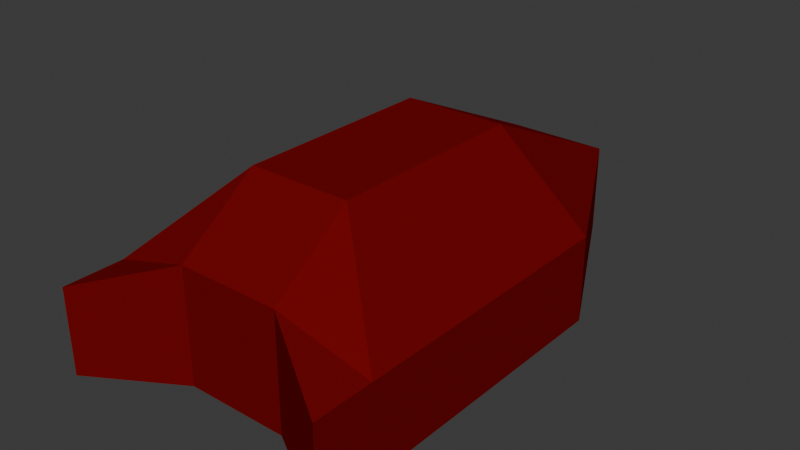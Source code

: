# Source: player-ship.blend  (saved by Blender 4.4.32; exported with 4.5.12 LTS)
import bpy
from mathutils import Matrix  # noqa: F401  (used for matrix-valued properties, if any)

bpy.ops.wm.read_factory_settings(use_empty=True)
scene = bpy.context.scene
scene.name = 'Scene'

# ---- collections
col_collection = bpy.data.collections.new('Collection'); scene.collection.children.link(col_collection)

# ---- materials (node trees are filled in below, after node groups)
mat_playershiphullmaterial = bpy.data.materials.new('PlayerShipHullMaterial')
mat_playershiphullmaterial.alpha_threshold = 0.0
mat_playershiphullmaterial.roughness = 0.5
mat_playershiphullmaterial.line_color = (0.0, 0.0, 0.0, 1.0)

# ---- material node trees
mat_playershiphullmaterial.use_nodes = True; mat_playershiphullmaterial.node_tree.nodes.clear()
_N = mat_playershiphullmaterial.node_tree.nodes; _L = mat_playershiphullmaterial.node_tree.links
n0 = _N.new('ShaderNodeOutputMaterial'); n0.name = 'Material Output'; n0.location = (300, 300)
n1 = _N.new('ShaderNodeBsdfPrincipled'); n1.name = 'Principled BSDF'; n1.location = (10, 300)
n1.inputs[0].default_value = (0.1753, 0.002655, 0.002229, 1.0)
n1.inputs[3].default_value = 1.45
n1.inputs[13].default_value = 0.0
_L.new(n1.outputs[0], n0.inputs[0])
n0.is_active_output = True

# ---- world
world_world = bpy.data.worlds.new('World'); scene.world = world_world
world_world.use_nodes = True; world_world.node_tree.nodes.clear()
_N = world_world.node_tree.nodes; _L = world_world.node_tree.links
n0 = _N.new('ShaderNodeOutputWorld'); n0.name = 'World Output'; n0.location = (300, 300)
n1 = _N.new('ShaderNodeBackground'); n1.name = 'Background'; n1.location = (10, 300)
n1.inputs[0].default_value = (0.05088, 0.05088, 0.05088, 1.0)
_L.new(n1.outputs[0], n0.inputs[0])
n0.is_active_output = True
world_world.color = (0.05088, 0.05088, 0.05088)
world_world.sun_shadow_jitter_overblur = 0.0

# ---- meshes
me_playershiphull = bpy.data.meshes.new('PlayerShipHull')
me_playershiphull.from_pydata([(5.3, 6.567, 3.267), (5.3, 6.567, 0.0), (5.3, -6.567, 3.267), (5.3, -6.567, 0.0), (0.0, 13.05, 3.408), (0.0, 13.05, 0.0), (0.0, -4.555, 4.375), (0.0, -4.555, 0.0), (1.948, 13.05, 0.0), (1.948, -4.555, 4.375), (1.948, -4.555, 0.0), (1.948, 13.05, 3.408), (0.0, 9.165, 0.0), (5.3, 3.669, 3.267), (0.0, 6.153, 6.567), (5.3, 3.669, 0.0), (1.948, 9.165, 0.0), (1.948, 6.153, 6.567), (0.0, -1.478, 0.0), (5.3, -4.271, 3.267), (1.948, -1.478, 0.0), (1.948, -1.478, 6.567), (0.0, -1.478, 6.567), (5.3, -4.271, 0.0)], [], [(21, 22, 6, 9), (10, 9, 6, 7), (20, 23, 3, 10), (23, 19, 2, 3), (8, 11, 0, 1), (5, 4, 11, 8), (18, 20, 10, 7), (3, 2, 9, 10), (19, 21, 9, 2), (0, 11, 17, 13), (5, 8, 16, 12), (1, 0, 13, 15), (8, 1, 15, 16), (11, 4, 14, 17), (13, 17, 21, 19), (12, 16, 20, 18), (15, 13, 19, 23), (16, 15, 23, 20), (17, 14, 22, 21)])
_uv = me_playershiphull.uv_layers.new(name='UVMap')
_uv.uv.foreach_set('vector', [0.8008, 0.7063, 0.875, 0.7063, 0.875, 0.75, 0.8008, 0.75, 0.375, 0.9258, 0.625, 0.9258, 0.625, 1.0, 0.375, 1.0, 0.1992, 0.7063, 0.375, 0.7063, 0.375, 0.75, 0.1992, 0.75, 0.375, 0.7063, 0.625, 0.7063, 0.625, 0.75, 0.375, 0.75, 0.375, 0.3242, 0.625, 0.3242, 0.625, 0.5, 0.375, 0.5, 0.375, 0.25, 0.625, 0.25, 0.625, 0.3242, 0.375, 0.3242, 0.125, 0.7063, 0.1992, 0.7063, 0.1992, 0.75, 0.125, 0.75, 0.375, 0.75, 0.625, 0.75, 0.625, 0.9258, 0.375, 0.9258, 0.625, 0.7063, 0.8008, 0.7063, 0.8008, 0.75, 0.625, 0.75, 0.625, 0.5, 0.8008, 0.5, 0.8008, 0.5552, 0.625, 0.5552, 0.125, 0.5, 0.1992, 0.5, 0.1992, 0.5552, 0.125, 0.5552, 0.375, 0.5, 0.625, 0.5, 0.625, 0.5552, 0.375, 0.5552, 0.1992, 0.5, 0.375, 0.5, 0.375, 0.5552, 0.1992, 0.5552, 0.8008, 0.5, 0.875, 0.5, 0.875, 0.5552, 0.8008, 0.5552, 0.625, 0.5552, 0.8008, 0.5552, 0.8008, 0.7063, 0.625, 0.7063, 0.125, 0.5552, 0.1992, 0.5552, 0.1992, 0.7063, 0.125, 0.7063, 0.375, 0.5552, 0.625, 0.5552, 0.625, 0.7063, 0.375, 0.7063, 0.1992, 0.5552, 0.375, 0.5552, 0.375, 0.7063, 0.1992, 0.7063, 0.8008, 0.5552, 0.875, 0.5552, 0.875, 0.7063, 0.8008, 0.7063])
me_playershiphull.materials.append(mat_playershiphullmaterial)
me_playershiphull.use_mirror_vertex_groups = False
me_playershiphull.update()

# ---- objects
ob_playership = bpy.data.objects.new('PlayerShip', me_playershiphull)

# ---- transforms, parenting, visibility, modifiers, constraints
ob_playership.location = (0.0, 0.0, 0.0)
ob_playership.lock_rotations_4d = False
ob_playership.empty_display_type = 'ARROWS'
ob_playership.lineart.crease_threshold = 0.0
_m = ob_playership.modifiers.new('Mirror', 'MIRROR')

# ---- collection membership
col_collection.objects.link(ob_playership)

# ---- scene / render settings (as saved in the file)
scene.frame_start = 1; scene.frame_end = 250; scene.frame_set(1)
scene.render.engine = 'BLENDER_EEVEE_NEXT'
bpy.context.view_layer.update()

# ---- added for rendering (the .blend has no active camera and no usable light): camera, sun
cam_auto = bpy.data.cameras.new('AutoCamera')
cam_auto.lens = 50.0
cam_auto.sensor_width = 36.0
cam_auto.clip_end = 1000.0
ob_auto_camera = bpy.data.objects.new('AutoCamera', cam_auto)
scene.collection.objects.link(ob_auto_camera)
ob_auto_camera.location = (21.5057, -22.5653, 20.4879)
ob_auto_camera.rotation_euler = (1.09748, -7.21219e-08, 0.694738)
scene.camera = ob_auto_camera
light_auto_sun = bpy.data.lights.new('AutoSun', 'SUN')
light_auto_sun.energy = 3.0
light_auto_sun.angle = 0.0523599
ob_auto_sun = bpy.data.objects.new('AutoSun', light_auto_sun)
scene.collection.objects.link(ob_auto_sun)
ob_auto_sun.rotation_euler = (0.872665, 0.174533, 0.523599)
bpy.context.view_layer.update()
